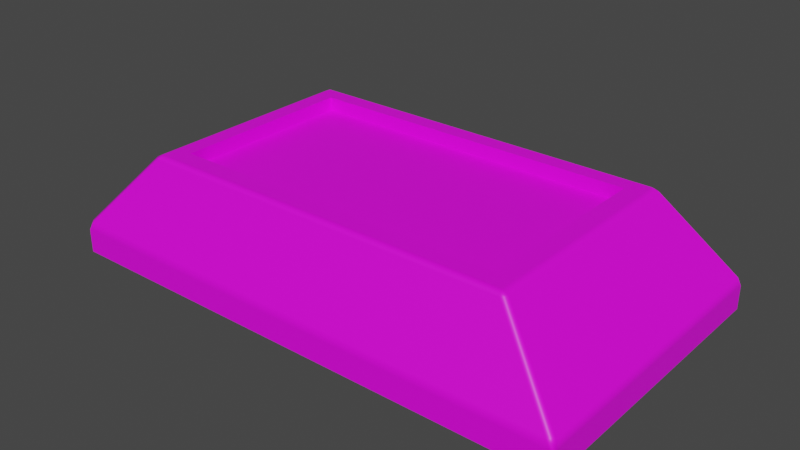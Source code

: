 # Source: FloorLight.blend  (saved by Blender 3.0.42; exported with 4.5.12 LTS)
import bpy
from mathutils import Matrix  # noqa: F401  (used for matrix-valued properties, if any)

bpy.ops.wm.read_factory_settings(use_empty=True)
scene = bpy.context.scene
scene.name = 'Scene'

# ---- collections
col_power_connector_parts = bpy.data.collections.new('Power Connector Parts'); scene.collection.children.link(col_power_connector_parts)
col_pipe_connector_parts = bpy.data.collections.new('Pipe Connector Parts'); scene.collection.children.link(col_pipe_connector_parts)
col_belt_connector_parts = bpy.data.collections.new('Belt Connector Parts'); scene.collection.children.link(col_belt_connector_parts)
col_deflector_parts = bpy.data.collections.new('Deflector Parts'); scene.collection.children.link(col_deflector_parts)
col_footing_parts = bpy.data.collections.new('Footing Parts'); scene.collection.children.link(col_footing_parts)
col_ladder_walkway_parts = bpy.data.collections.new('Ladder/Walkway Parts'); scene.collection.children.link(col_ladder_walkway_parts)

# ---- images (referenced by path relative to the original .blend; pixels are not part of the script)
import os
ASSET_DIR = os.environ.get("B2B_ASSET_DIR", "")  # directory of the original .blend (textures are referenced by path, not embedded)
HERE = os.path.dirname(os.path.abspath(__file__))  # packed textures are extracted next to this script under _unpacked/

def load_image(name, relpath, width, height, colorspace="sRGB"):
    """Load a texture the original file referenced (path relative to the .blend, or extracted next to this script)."""
    p = next((c for c in (os.path.join(HERE, relpath), os.path.join(ASSET_DIR, relpath)) if relpath and os.path.exists(c)), "")
    if p:
        img = bpy.data.images.load(p, check_existing=True)
        img.name = name
    else:  # same state as the original file: an image datablock whose file is absent (Cycles renders it pink)
        img = bpy.data.images.new(name, width, height)
        img.source = "FILE"
        img.filepath = "//" + (relpath or name)
    img.colorspace_settings.name = colorspace
    return img
img_factory_base_plain_png = load_image('Factory_Base_Plain.png', 'Factory_Base_Plain.png', 1024, 1024, 'sRGB')

# ---- materials (node trees are filled in below, after node groups)
mat_newfactorymachine = bpy.data.materials.new('NewFactoryMachine')
mat_newfactorymachine.use_transparent_shadow = False

# ---- material node trees
mat_newfactorymachine.use_nodes = True; mat_newfactorymachine.node_tree.nodes.clear()
_N = mat_newfactorymachine.node_tree.nodes; _L = mat_newfactorymachine.node_tree.links
n0 = _N.new('ShaderNodeBsdfPrincipled'); n0.name = 'Principled BSDF'; n0.location = (10, 300)
n0.distribution = 'GGX'
n0.subsurface_method = 'BURLEY'
n0.inputs[3].default_value = 1.45
n0.inputs[27].default_value = (0.0, 0.0, 0.0, 1.0)
n0.inputs[28].default_value = 1.0
n1 = _N.new('ShaderNodeOutputMaterial'); n1.name = 'Material Output'; n1.location = (300, 300)
n2 = _N.new('ShaderNodeTexImage'); n2.name = 'Image Texture'; n2.location = (-280, 280)
n2.image = img_factory_base_plain_png
_L.new(n0.outputs[0], n1.inputs[0])
_L.new(n2.outputs[0], n0.inputs[0])
n1.is_active_output = True

# ---- world
world_world = bpy.data.worlds.new('World'); scene.world = world_world
world_world.use_nodes = True; world_world.node_tree.nodes.clear()
_N = world_world.node_tree.nodes; _L = world_world.node_tree.links
n0 = _N.new('ShaderNodeOutputWorld'); n0.name = 'World Output'; n0.location = (300, 300)
n1 = _N.new('ShaderNodeBackground'); n1.name = 'Background'; n1.location = (10, 300)
n1.inputs[0].default_value = (0.05088, 0.05088, 0.05088, 1.0)
_L.new(n1.outputs[0], n0.inputs[0])
n0.is_active_output = True
world_world.color = (0.05088, 0.05088, 0.05088)
world_world.use_sun_shadow = False
world_world.sun_shadow_jitter_overblur = 0.0

# ---- meshes
me_cube_019 = bpy.data.meshes.new('Cube.019')
me_cube_019.from_pydata([(-11.5, -6.7, 0.0), (-11.7, -6.5, 0.0), (-8.405, -5.182, 4.618), (-7.55, -4.15, 4.8), (-8.634, -4.956, 4.651), (-11.7, 6.5, 0.0), (-11.5, 6.7, 0.0), (-8.634, 4.956, 4.651), (-7.55, 4.15, 4.8), (-8.405, 5.182, 4.618), (11.7, -6.5, 0.0), (11.5, -6.7, 0.0), (8.634, -4.956, 4.651), (7.55, -4.15, 4.8), (8.405, -5.182, 4.618), (11.5, 6.7, 0.0), (11.7, 6.5, 0.0), (8.405, 5.182, 4.618), (7.55, 4.15, 4.8), (8.634, 4.956, 4.651), (-11.57, -6.422, 1.399), (-11.7, -6.5, 1.05), (-11.5, -6.7, 1.05), (-11.28, -6.618, 1.432), (-11.7, 6.5, 1.05), (-11.57, 6.422, 1.399), (-11.28, 6.618, 1.432), (-11.5, 6.7, 1.05), (11.5, 6.7, 1.05), (11.28, 6.618, 1.432), (11.57, 6.422, 1.399), (11.7, 6.5, 1.05), (11.7, -6.5, 1.05), (11.57, -6.422, 1.399), (11.28, -6.618, 1.432), (11.5, -6.7, 1.05), (-8.3, -4.9, 4.8), (-8.3, 4.9, 4.8), (8.3, 4.9, 4.8), (8.3, -4.9, 4.8), (-7.55, -4.15, 4.2), (-7.55, 4.15, 4.2), (7.55, 4.15, 4.2), (7.55, -4.15, 4.2)], [], [(13, 18, 42, 43), (16, 31, 32, 10), (20, 4, 7, 25), (6, 27, 28, 15), (34, 14, 2, 23), (30, 19, 12, 33), (26, 9, 17, 29), (11, 35, 22, 0), (2, 36, 4), (7, 37, 9), (12, 39, 14), (17, 38, 19), (20, 21, 22, 23), (24, 25, 26, 27), (28, 29, 30, 31), (32, 33, 34, 35), (23, 2, 4, 20), (36, 37, 7, 4), (27, 6, 5, 24), (37, 38, 17, 9), (31, 16, 15, 28), (38, 39, 12, 19), (35, 11, 10, 32), (39, 36, 2, 14), (0, 22, 21, 1), (9, 26, 25, 7), (19, 30, 29, 17), (14, 34, 33, 12), (34, 23, 22, 35), (30, 33, 32, 31), (26, 29, 28, 27), (20, 25, 24, 21), (1, 21, 24, 5), (3, 8, 37, 36), (8, 18, 38, 37), (18, 13, 39, 38), (13, 3, 36, 39), (42, 41, 40, 43), (8, 3, 40, 41), (3, 13, 43, 40), (18, 8, 41, 42)])
me_cube_019.polygons.foreach_set('use_smooth', [True] * 41)
_k = set([(3, 8), (3, 13), (3, 40), (8, 18), (8, 41), (13, 18), (13, 43), (18, 42), (36, 37), (36, 39), (37, 38), (38, 39), (40, 41), (40, 43), (41, 42), (42, 43)])
me_cube_019.attributes.new('sharp_edge', 'BOOLEAN', 'EDGE').data.foreach_set('value', [ (min(e.vertices), max(e.vertices)) in _k for e in me_cube_019.edges])
_uv = me_cube_019.uv_layers.new(name='UVMap')
_uv.uv.foreach_set('vector', [0.4677, 0.2435, 0.4677, 0.2482, 0.4675, 0.2479, 0.4675, 0.2438, 0.4706, 0.2501, 0.47, 0.2495, 0.47, 0.2422, 0.4706, 0.2416, 0.4578, 0.2423, 0.4594, 0.2431, 0.4594, 0.2486, 0.4578, 0.2494, 0.4573, 0.2502, 0.4578, 0.2496, 0.4699, 0.2496, 0.4704, 0.2502, 0.4698, 0.2422, 0.4682, 0.243, 0.4595, 0.243, 0.4579, 0.2422, 0.4699, 0.2494, 0.4683, 0.2486, 0.4683, 0.2431, 0.4699, 0.2423, 0.4579, 0.2495, 0.4595, 0.2487, 0.4682, 0.2487, 0.4698, 0.2495, 0.4704, 0.2415, 0.4699, 0.2421, 0.4578, 0.2421, 0.4573, 0.2415, 0.4595, 0.243, 0.4596, 0.2431, 0.4594, 0.2431, 0.4594, 0.2486, 0.4596, 0.2486, 0.4595, 0.2487, 0.4683, 0.2431, 0.4681, 0.2431, 0.4682, 0.243, 0.4682, 0.2487, 0.4681, 0.2486, 0.4683, 0.2486, 0.4578, 0.2423, 0.4577, 0.2422, 0.4578, 0.2421, 0.4579, 0.2422, 0.4577, 0.2495, 0.4578, 0.2494, 0.4579, 0.2495, 0.4578, 0.2496, 0.4699, 0.2496, 0.4698, 0.2495, 0.4699, 0.2494, 0.47, 0.2495, 0.47, 0.2422, 0.4699, 0.2423, 0.4698, 0.2422, 0.4699, 0.2421, 0.4579, 0.2422, 0.4595, 0.243, 0.4594, 0.2431, 0.4578, 0.2423, 0.4596, 0.2431, 0.4596, 0.2486, 0.4594, 0.2486, 0.4594, 0.2431, 0.4578, 0.2496, 0.4573, 0.2502, 0.4571, 0.2501, 0.4577, 0.2495, 0.4596, 0.2486, 0.4681, 0.2486, 0.4682, 0.2487, 0.4595, 0.2487, 0.47, 0.2495, 0.4706, 0.2501, 0.4704, 0.2502, 0.4699, 0.2496, 0.4681, 0.2486, 0.4681, 0.2431, 0.4683, 0.2431, 0.4683, 0.2486, 0.4699, 0.2421, 0.4704, 0.2415, 0.4706, 0.2416, 0.47, 0.2422, 0.4681, 0.2431, 0.4596, 0.2431, 0.4595, 0.243, 0.4682, 0.243, 0.4573, 0.2415, 0.4578, 0.2421, 0.4577, 0.2422, 0.4571, 0.2416, 0.4595, 0.2487, 0.4579, 0.2495, 0.4578, 0.2494, 0.4594, 0.2486, 0.4683, 0.2486, 0.4699, 0.2494, 0.4698, 0.2495, 0.4682, 0.2487, 0.4682, 0.243, 0.4698, 0.2422, 0.4699, 0.2423, 0.4683, 0.2431, 0.4698, 0.2422, 0.4579, 0.2422, 0.4578, 0.2421, 0.4699, 0.2421, 0.4699, 0.2494, 0.4699, 0.2423, 0.47, 0.2422, 0.47, 0.2495, 0.4579, 0.2495, 0.4698, 0.2495, 0.4699, 0.2496, 0.4578, 0.2496, 0.4578, 0.2423, 0.4578, 0.2494, 0.4577, 0.2495, 0.4577, 0.2422, 0.4571, 0.2416, 0.4577, 0.2422, 0.4577, 0.2495, 0.4571, 0.2501, 0.46, 0.2435, 0.46, 0.2482, 0.4596, 0.2486, 0.4596, 0.2431, 0.46, 0.2482, 0.4677, 0.2482, 0.4681, 0.2486, 0.4596, 0.2486, 0.4677, 0.2482, 0.4677, 0.2435, 0.4681, 0.2431, 0.4681, 0.2486, 0.4677, 0.2435, 0.46, 0.2435, 0.4596, 0.2431, 0.4681, 0.2431, 0.7944, 0.06506, 0.7872, 0.06506, 0.7872, 0.06102, 0.7944, 0.06102, 0.46, 0.2482, 0.46, 0.2435, 0.4602, 0.2438, 0.4602, 0.2479, 0.46, 0.2435, 0.4677, 0.2435, 0.4675, 0.2438, 0.4602, 0.2438, 0.4677, 0.2482, 0.46, 0.2482, 0.4602, 0.2479, 0.4675, 0.2479])
me_cube_019.materials.append(mat_newfactorymachine)
me_cube_019.use_remesh_fix_poles = True
me_cube_019.use_remesh_preserve_attributes = False
me_cube_019.use_mirror_vertex_groups = False
me_cube_019.update()
me_cube_019.normals_split_custom_set([tuple(v) for v in zip(*[iter([-1.0, 0.0, 0.0, -1.0, 0.0, 0.0, -1.0, 0.0, 0.0, -1.0, 0.0, 0.0, 1.0, 2.024e-05, -0.0001467, 1.0, 3.369e-06, 2.301e-05, 1.0, -2.101e-05, -9.984e-06, 1.0, -2.024e-05, 0.0, -0.7428, -4.977e-06, 0.6695, -0.7428, -3.199e-05, 0.6695, -0.7428, 2.569e-05, 0.6695, -0.7428, 9.537e-07, 0.6695, 3.296e-05, 1.0, -0.0001467, -2.974e-05, 1.0, -5.916e-06, 1.219e-05, 1.0, 3.304e-05, -3.296e-05, 1.0, 0.0, 3.979e-06, -0.9117, 0.4109, 3.437e-06, -0.9117, 0.4109, -1.773e-05, -0.9117, 0.4109, -1.907e-06, -0.9117, 0.4109, 0.7428, 5.275e-06, 0.6695, 0.7428, 3.186e-05, 0.6695, 0.7428, -2.569e-05, 0.6695, 0.7428, -9.537e-07, 0.6695, -3.979e-06, 0.9117, 0.4109, -3.437e-06, 0.9117, 0.4109, 1.77e-05, 0.9117, 0.4109, 1.669e-06, 0.9117, 0.4109, -3.296e-05, -1.0, -0.0001467, 2.974e-05, -1.0, -5.916e-06, -1.261e-05, -1.0, 3.311e-05, 3.296e-05, -1.0, 0.0, -1.773e-05, -0.9117, 0.4109, -1.246e-05, 3.427e-06, 1.0, -0.7428, -3.199e-05, 0.6695, -0.7428, 2.569e-05, 0.6695, 1.885e-05, 1.839e-05, 1.0, -3.437e-06, 0.9117, 0.4109, 0.7428, -2.569e-05, 0.6695, -1.885e-05, -1.839e-05, 1.0, 3.437e-06, -0.9117, 0.4109, 1.77e-05, 0.9117, 0.4109, 1.246e-05, -3.427e-06, 1.0, 0.7428, 3.186e-05, 0.6695, -0.7428, -4.977e-06, 0.6695, -1.0, -1.21e-05, 5.931e-06, -1.261e-05, -1.0, 3.311e-05, -1.907e-06, -0.9117, 0.4109, -1.0, -1.55e-06, 3.24e-05, -0.7428, 9.537e-07, 0.6695, -3.979e-06, 0.9117, 0.4109, -2.974e-05, 1.0, -5.916e-06, 1.219e-05, 1.0, 3.304e-05, 1.669e-06, 0.9117, 0.4109, 0.7428, 5.275e-06, 0.6695, 1.0, 3.369e-06, 2.301e-05, 1.0, -2.101e-05, -9.984e-06, 0.7428, -9.537e-07, 0.6695, 3.979e-06, -0.9117, 0.4109, 2.974e-05, -1.0, -5.916e-06, -1.907e-06, -0.9117, 0.4109, -1.773e-05, -0.9117, 0.4109, -0.7428, -3.199e-05, 0.6695, -0.7428, -4.977e-06, 0.6695, -1.246e-05, 3.427e-06, 1.0, 1.885e-05, 1.839e-05, 1.0, -0.7428, 2.569e-05, 0.6695, -0.7428, -3.199e-05, 0.6695, -2.974e-05, 1.0, -5.916e-06, 3.296e-05, 1.0, -0.0001467, -1.0, 2.024e-05, 0.0, -1.0, -1.55e-06, 3.24e-05, 1.885e-05, 1.839e-05, 1.0, 1.246e-05, -3.427e-06, 1.0, 1.77e-05, 0.9117, 0.4109, -3.437e-06, 0.9117, 0.4109, 1.0, 3.369e-06, 2.301e-05, 1.0, 2.024e-05, -0.0001467, -3.296e-05, 1.0, 0.0, 1.219e-05, 1.0, 3.304e-05, 1.246e-05, -3.427e-06, 1.0, -1.885e-05, -1.839e-05, 1.0, 0.7428, -2.569e-05, 0.6695, 0.7428, 3.186e-05, 0.6695, 2.974e-05, -1.0, -5.916e-06, -3.296e-05, -1.0, -0.0001467, 1.0, -2.024e-05, 0.0, 1.0, -2.101e-05, -9.984e-06, -1.885e-05, -1.839e-05, 1.0, -1.246e-05, 3.427e-06, 1.0, -1.773e-05, -0.9117, 0.4109, 3.437e-06, -0.9117, 0.4109, 3.296e-05, -1.0, 0.0, -1.261e-05, -1.0, 3.311e-05, -1.0, -1.21e-05, 5.931e-06, -1.0, -2.024e-05, -0.0001467, -3.437e-06, 0.9117, 0.4109, -3.979e-06, 0.9117, 0.4109, -0.7428, 9.537e-07, 0.6695, -0.7428, 2.569e-05, 0.6695, 0.7428, 3.186e-05, 0.6695, 0.7428, 5.275e-06, 0.6695, 1.669e-06, 0.9117, 0.4109, 1.77e-05, 0.9117, 0.4109, 3.437e-06, -0.9117, 0.4109, 3.979e-06, -0.9117, 0.4109, 0.7428, -9.537e-07, 0.6695, 0.7428, -2.569e-05, 0.6695, 3.979e-06, -0.9117, 0.4109, -1.907e-06, -0.9117, 0.4109, -1.261e-05, -1.0, 3.311e-05, 2.974e-05, -1.0, -5.916e-06, 0.7428, 5.275e-06, 0.6695, 0.7428, -9.537e-07, 0.6695, 1.0, -2.101e-05, -9.984e-06, 1.0, 3.369e-06, 2.301e-05, -3.979e-06, 0.9117, 0.4109, 1.669e-06, 0.9117, 0.4109, 1.219e-05, 1.0, 3.304e-05, -2.974e-05, 1.0, -5.916e-06, -0.7428, -4.977e-06, 0.6695, -0.7428, 9.537e-07, 0.6695, -1.0, -1.55e-06, 3.24e-05, -1.0, -1.21e-05, 5.931e-06, -1.0, -2.024e-05, -0.0001467, -1.0, -1.21e-05, 5.931e-06, -1.0, -1.55e-06, 3.24e-05, -1.0, 2.024e-05, 0.0, 0.0, 0.0, 1.0, 0.0, 0.0, 1.0, 0.0, 0.0, 1.0, 0.0, 0.0, 1.0, 0.0, 0.0, 1.0, 0.0, 0.0, 1.0, 0.0, 0.0, 1.0, 0.0, 0.0, 1.0, 0.0, 0.0, 1.0, 0.0, 0.0, 1.0, 0.0, 0.0, 1.0, 0.0, 0.0, 1.0, 0.0, 0.0, 1.0, 0.0, 0.0, 1.0, 0.0, 0.0, 1.0, 0.0, 0.0, 1.0, 0.0, 0.0, 1.0, 0.0, 0.0, 1.0, 0.0, 0.0, 1.0, 0.0, 0.0, 1.0, 1.0, 0.0, 0.0, 1.0, 0.0, 0.0, 1.0, 0.0, 0.0, 1.0, 0.0, 0.0, 0.0, 1.0, 0.0, 0.0, 1.0, 0.0, 0.0, 1.0, 0.0, 0.0, 1.0, 0.0, 0.0, -1.0, 0.0, 0.0, -1.0, 0.0, 0.0, -1.0, 0.0, 0.0, -1.0, 0.0])] * 3)])

# ---- objects
ob_lightsmall = bpy.data.objects.new('LightSmall', me_cube_019)

# ---- transforms, parenting, visibility, modifiers, constraints
ob_lightsmall.location = (0.0, 0.0, 0.0)
ob_lightsmall.lineart.crease_threshold = 0.0

# ---- collection membership
scene.collection.objects.link(ob_lightsmall)

# ---- scene / render settings (as saved in the file)
scene.frame_start = 1; scene.frame_end = 250; scene.frame_set(41)
scene.render.engine = 'BLENDER_EEVEE_NEXT'
scene.cycles.use_denoising = False
scene.cycles.samples = 128
scene.cycles.sampling_pattern = 'TABULATED_SOBOL'
scene.cycles.use_adaptive_sampling = False
scene.cycles.use_light_tree = False
scene.view_settings.view_transform = 'Filmic'
scene.unit_settings.scale_length = 0.01
bpy.context.view_layer.update()

# ---- added for rendering (the .blend has no active camera and no usable light): camera, sun
cam_auto = bpy.data.cameras.new('AutoCamera')
cam_auto.lens = 50.0
cam_auto.sensor_width = 36.0
cam_auto.clip_end = 1000.0
ob_auto_camera = bpy.data.objects.new('AutoCamera', cam_auto)
scene.collection.objects.link(ob_auto_camera)
ob_auto_camera.location = (25.341, -30.4092, 22.6728)
ob_auto_camera.rotation_euler = (1.09748, -7.21219e-08, 0.694738)
scene.camera = ob_auto_camera
light_auto_sun = bpy.data.lights.new('AutoSun', 'SUN')
light_auto_sun.energy = 3.0
light_auto_sun.angle = 0.0523599
ob_auto_sun = bpy.data.objects.new('AutoSun', light_auto_sun)
scene.collection.objects.link(ob_auto_sun)
ob_auto_sun.rotation_euler = (0.872665, 0.174533, 0.523599)
bpy.context.view_layer.update()
